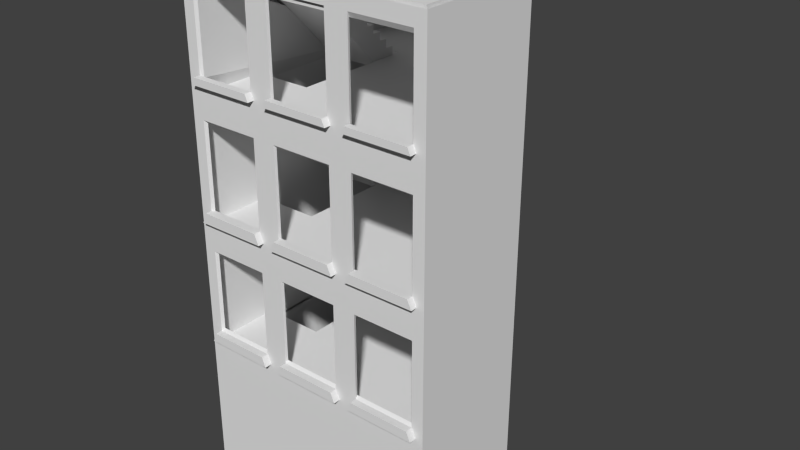 # Source: Building.blend  (saved by Blender 2.72.0; exported with 4.5.12 LTS)
import bpy
from mathutils import Matrix  # noqa: F401  (used for matrix-valued properties, if any)

bpy.ops.wm.read_factory_settings(use_empty=True)
scene = bpy.context.scene
scene.name = 'Scene'

# ---- collections
col_collection_1 = bpy.data.collections.new('Collection 1'); scene.collection.children.link(col_collection_1)
col_collection_5 = bpy.data.collections.new('Collection 5'); scene.collection.children.link(col_collection_5)

# ---- materials (node trees are filled in below, after node groups)
mat_material = bpy.data.materials.new('Material')
mat_material.alpha_threshold = 0.0
mat_material.use_transparent_shadow = False
mat_material.roughness = 0.5
mat_material.line_color = (0.0, 0.0, 0.0, 1.0)

# ---- material node trees

# ---- world
world_world = bpy.data.worlds.new('World'); scene.world = world_world
world_world.color = (0.05088, 0.05088, 0.05088)
world_world.use_sun_shadow = False
world_world.sun_shadow_jitter_overblur = 0.0
world_world.cycles.sampling_method = 'MANUAL'
world_world.cycles.sample_map_resolution = 256

# ---- meshes
me_cube_008 = bpy.data.meshes.new('Cube.008')
me_cube_008.from_pydata([(-1.123, -1.123, -0.075), (-1.123, -0.5628, -0.075), (-0.6228, -0.5628, -0.075), (0.1696, 0.1696, -0.075), (0.494, -0.04717, -0.075), (0.8767, -0.1233, -0.075), (0.8767, -1.123, -0.075), (-1.123, 0.8767, -0.075), (-0.1233, 0.8767, -0.075), (-0.04717, 0.494, -0.075), (-0.6228, 0.4372, -0.075), (-1.123, 0.4372, -0.075), (0.8767, -0.1233, 0.075), (0.8767, -1.123, 0.075), (-1.123, -1.123, 0.075), (-1.123, 0.8767, 0.075), (-0.1233, 0.8767, 0.075), (-0.04717, 0.494, 0.075), (0.1696, 0.1696, 0.075), (0.494, -0.04717, 0.075), (-1.123, -0.5628, 0.075), (-1.123, 0.4372, 0.075), (-0.6228, 0.4372, 0.075), (-0.6228, -0.5628, 0.075)], [], [(0, 1, 2, 3, 4, 5, 6), (7, 8, 9, 3, 2, 10, 11, 1, 0), (6, 5, 12, 13), (0, 6, 13, 14), (7, 0, 14, 15), (8, 7, 15, 16), (9, 8, 16, 17), (3, 9, 17, 18), (4, 3, 18, 19), (5, 4, 19, 12), (15, 14, 20, 21, 22, 23, 18, 17, 16), (14, 13, 12, 19, 18, 23, 20), (21, 20, 1, 11), (22, 21, 11, 10), (20, 23, 2, 1), (23, 22, 10, 2)])
me_cube_008.materials.append(mat_material)
me_cube_008.use_remesh_preserve_volume = False
me_cube_008.use_remesh_preserve_attributes = False
me_cube_008.use_mirror_vertex_groups = False
me_cube_008.update()
me_cube_004 = bpy.data.meshes.new('Cube.004')
me_cube_004.from_pydata([(-1.123, -1.123, -0.075), (-1.123, -0.5628, -0.075), (-0.6228, -0.5628, -0.075), (0.1696, 0.1696, -0.075), (0.494, -0.04717, -0.075), (0.8767, -0.1233, -0.075), (0.8767, -1.123, -0.075), (-1.123, 0.8767, -0.075), (-0.1233, 0.8767, -0.075), (-0.04717, 0.494, -0.075), (-0.6228, 0.4372, -0.075), (-1.123, 0.4372, -0.075), (0.8767, -0.1233, 0.075), (0.8767, -1.123, 0.075), (-1.123, -1.123, 0.075), (-1.123, 0.8767, 0.075), (-0.1233, 0.8767, 0.075), (-0.04717, 0.494, 0.075), (0.1696, 0.1696, 0.075), (0.494, -0.04717, 0.075), (-1.123, -0.5628, 0.075), (-1.123, 0.4372, 0.075), (-0.6228, 0.4372, 0.075), (-0.6228, -0.5628, 0.075)], [], [(0, 1, 2, 3, 4, 5, 6), (7, 8, 9, 3, 2, 10, 11, 1, 0), (6, 5, 12, 13), (0, 6, 13, 14), (7, 0, 14, 15), (8, 7, 15, 16), (9, 8, 16, 17), (3, 9, 17, 18), (4, 3, 18, 19), (5, 4, 19, 12), (15, 14, 20, 21, 22, 23, 18, 17, 16), (14, 13, 12, 19, 18, 23, 20), (21, 20, 1, 11), (22, 21, 11, 10), (20, 23, 2, 1), (23, 22, 10, 2)])
me_cube_004.materials.append(mat_material)
me_cube_004.use_remesh_preserve_volume = False
me_cube_004.use_remesh_preserve_attributes = False
me_cube_004.use_mirror_vertex_groups = False
me_cube_004.update()
me_cube_003 = bpy.data.meshes.new('Cube.003')
me_cube_003.from_pydata([(-1.123, -1.123, -0.075), (-1.123, -0.5628, -0.075), (-0.6228, -0.5628, -0.075), (0.1696, 0.1696, -0.075), (0.494, -0.04717, -0.075), (0.8767, -0.1233, -0.075), (0.8767, -1.123, -0.075), (-1.123, 0.8767, -0.075), (-0.1233, 0.8767, -0.075), (-0.04717, 0.494, -0.075), (-0.6228, 0.4372, -0.075), (-1.123, 0.4372, -0.075), (0.8767, -0.1233, 0.075), (0.8767, -1.123, 0.075), (-1.123, -1.123, 0.075), (-1.123, 0.8767, 0.075), (-0.1233, 0.8767, 0.075), (-0.04717, 0.494, 0.075), (0.1696, 0.1696, 0.075), (0.494, -0.04717, 0.075), (-1.123, -0.5628, 0.075), (-1.123, 0.4372, 0.075), (-0.6228, 0.4372, 0.075), (-0.6228, -0.5628, 0.075)], [], [(0, 1, 2, 3, 4, 5, 6), (7, 8, 9, 3, 2, 10, 11, 1, 0), (6, 5, 12, 13), (0, 6, 13, 14), (7, 0, 14, 15), (8, 7, 15, 16), (9, 8, 16, 17), (3, 9, 17, 18), (4, 3, 18, 19), (5, 4, 19, 12), (15, 14, 20, 21, 22, 23, 18, 17, 16), (14, 13, 12, 19, 18, 23, 20), (21, 20, 1, 11), (22, 21, 11, 10), (20, 23, 2, 1), (23, 22, 10, 2)])
me_cube_003.materials.append(mat_material)
me_cube_003.use_remesh_preserve_volume = False
me_cube_003.use_remesh_preserve_attributes = False
me_cube_003.use_mirror_vertex_groups = False
me_cube_003.update()
me_cube_002 = bpy.data.meshes.new('Cube.002')
me_cube_002.from_pydata([(-1.123, 0.8767, -0.075), (-0.1233, 0.8767, -0.075), (-1.123, -1.123, -0.075), (0.8767, -1.123, -0.075), (0.8767, -0.1233, -0.075), (0.494, -0.04717, -0.075), (0.1696, 0.1696, -0.075), (-0.04717, 0.494, -0.075), (-1.123, 0.8767, 0.075), (-0.1233, 0.8767, 0.075), (-1.123, -1.123, 0.075), (0.8767, -1.123, 0.075), (0.8767, -0.1233, 0.075), (0.494, -0.04717, 0.075), (0.1696, 0.1696, 0.075), (-0.04717, 0.494, 0.075)], [], [(3, 2, 0, 1, 7, 6, 5, 4), (11, 12, 13, 14, 15, 9, 8, 10), (2, 3, 11, 10), (7, 1, 9, 15), (6, 7, 15, 14), (5, 6, 14, 13), (4, 5, 13, 12), (3, 4, 12, 11), (0, 2, 10, 8), (1, 0, 8, 9)])
me_cube_002.materials.append(mat_material)
me_cube_002.use_remesh_preserve_volume = False
me_cube_002.use_remesh_preserve_attributes = False
me_cube_002.use_mirror_vertex_groups = False
me_cube_002.update()
me_cube = bpy.data.meshes.new('Cube')
me_cube.from_pydata([(1.5, 2.5, 2.0), (0.5, 2.5, 2.0), (0.5, 2.5, 3.0), (1.5, 2.5, 3.0), (1.576, 2.117, 2.0), (1.576, 2.117, 3.0), (1.5, 2.5, 1.0), (0.5, 2.5, 1.0), (0.5, 0.5, 3.0), (0.5, 0.5, 2.0), (0.5, 2.5, 4.0), (1.5, 2.5, 4.0), (1.793, 1.793, 2.0), (1.793, 1.793, 3.0), (1.576, 2.117, 1.0), (1.576, 2.117, 4.0), (1.5, 2.5, 0.0), (0.5, 2.5, 0.0), (0.5, 0.5, 1.0), (2.5, 0.5, 3.0), (2.5, 0.5, 2.0), (0.5, 0.5, 4.0), (1.793, 1.793, 4.0), (2.409, 0.5, 3.879), (2.5, 1.5, 4.0), (2.117, 1.576, 4.0), (2.117, 1.576, 2.0), (2.117, 1.576, 3.0), (1.793, 1.793, 1.0), (1.576, 2.117, 0.0), (0.5, 0.5, 0.0), (1.004, 1.06, 0.0), (1.793, 1.793, 0.0), (2.117, 1.576, 0.0), (2.5, 1.5, 0.0), (2.5, 0.5, 0.0), (2.5, 0.5, 1.0), (2.5, 1.5, 3.0), (2.5, 1.5, 2.0), (2.117, 1.576, 1.0), (2.5, 1.5, 1.0), (1.5, 2.518, 2.0), (0.4804, 2.518, 2.0), (0.4804, 2.518, 3.02), (1.5, 2.518, 3.02), (1.578, 2.127, 2.0), (1.578, 2.127, 3.02), (1.5, 2.518, 0.98), (0.4804, 2.518, 0.98), (0.4804, 0.4777, 3.02), (0.4804, 0.4777, 2.0), (0.4804, 2.518, 4.04), (1.5, 2.518, 4.04), (1.799, 1.796, 2.0), (1.799, 1.796, 3.02), (1.578, 2.127, 0.98), (1.578, 2.127, 4.04), (1.5, 2.518, -0.04), (0.4804, 2.518, -0.04), (0.4804, 0.4777, 0.98), (2.52, 0.4777, 3.02), (2.52, 0.4777, 2.0), (0.4804, 0.4777, 4.04), (1.799, 1.796, 4.04), (2.426, 0.4777, 3.919), (2.52, 1.498, 4.04), (2.13, 1.575, 4.04), (2.13, 1.575, 2.0), (2.13, 1.575, 3.02), (1.799, 1.796, 0.98), (1.578, 2.127, -0.04), (0.4804, 0.4777, -0.04), (1.799, 1.796, -0.04), (2.13, 1.575, -0.04), (2.52, 1.498, -0.04), (2.52, 0.4777, -0.04), (2.52, 0.4777, 0.98), (2.52, 1.498, 3.02), (2.52, 1.498, 2.0), (2.13, 1.575, 0.98), (2.52, 1.498, 0.98), (0.4804, 1.05, 0.98), (0.4804, 1.05, -0.04), (0.4804, 1.0, 0.93), (0.4804, 0.5277, 0.93), (0.4804, 0.5277, 0.01), (0.4804, 1.0, 0.01), (0.5037, 1.05, 0.0), (0.5037, 1.05, 0.0), (1.16, 0.4777, 2.0), (1.84, 0.4777, 2.0), (1.068, 0.4777, 3.919), (1.933, 0.4777, 3.919), (1.84, 0.4777, -0.04), (1.16, 0.4777, -0.04), (1.16, 0.4777, 3.02), (1.84, 0.4777, 3.02), (1.84, 0.4777, 0.98), (1.16, 0.4777, 0.98), (1.167, 0.5, 2.0), (1.833, 0.5, 2.0), (1.073, 0.5, 3.879), (1.927, 0.5, 3.879), (1.833, 0.5, 0.0), (1.167, 0.5, 0.0), (1.167, 0.5, 3.0), (1.833, 0.5, 3.0), (1.833, 0.5, 1.0), (1.167, 0.5, 1.0), (0.5915, 0.5, 3.206), (0.5915, 0.5, 3.879), (0.5749, 0.4777, 3.226), (0.5749, 0.4777, 3.919), (1.254, 0.4777, 3.919), (1.068, 0.4777, 3.226), (1.259, 0.5, 3.879), (1.073, 0.5, 3.206), (1.16, 0.4777, 4.04), (1.747, 0.4777, 3.919), (1.254, 0.4777, 3.226), (1.747, 0.4777, 3.226), (1.167, 0.5, 4.0), (1.741, 0.5, 3.879), (1.259, 0.5, 3.206), (1.741, 0.5, 3.206), (1.833, 0.5, 4.0), (2.5, 0.5, 4.0), (1.927, 0.5, 3.206), (2.409, 0.5, 3.206), (1.84, 0.4777, 4.04), (2.52, 0.4777, 4.04), (1.933, 0.4777, 3.226), (2.426, 0.4777, 3.226), (1.093, 0.4777, 3.17), (1.229, 0.4777, 3.17), (1.909, 0.4777, 3.172), (1.84, 0.4777, 3.172), (1.772, 0.4777, 3.172), (2.45, 0.4777, 3.173), (0.4804, 0.4777, 3.168), (1.16, 0.4777, 3.17), (2.52, 0.4777, 3.173), (0.5486, 0.4777, 3.169), (0.5749, 0.4234, 3.226), (1.068, 0.4234, 3.226), (1.254, 0.4234, 3.226), (1.747, 0.4234, 3.226), (1.933, 0.4234, 3.226), (2.426, 0.4234, 3.226), (1.093, 0.4234, 3.17), (1.229, 0.4234, 3.17), (1.909, 0.4234, 3.172), (1.772, 0.4234, 3.172), (2.45, 0.4234, 3.173), (0.5486, 0.4234, 3.169), (0.5915, 0.5, 2.207), (0.5915, 0.5, 2.882), (0.5749, 0.4777, 2.207), (0.5749, 0.4777, 2.902), (1.068, 0.4777, 2.207), (1.068, 0.4777, 2.902), (1.073, 0.5, 2.207), (1.073, 0.5, 2.882), (1.254, 0.4777, 2.207), (1.747, 0.4777, 2.207), (1.254, 0.4777, 2.902), (1.747, 0.4777, 2.902), (1.259, 0.5, 2.207), (1.741, 0.5, 2.207), (1.259, 0.5, 2.882), (1.741, 0.5, 2.882), (1.927, 0.5, 2.207), (2.409, 0.5, 2.207), (2.409, 0.5, 2.882), (1.927, 0.5, 2.882), (1.933, 0.4777, 2.207), (2.426, 0.4777, 2.207), (2.426, 0.4777, 2.902), (1.933, 0.4777, 2.902), (1.899, 0.4777, 2.131), (1.782, 0.4777, 2.13), (0.5357, 0.4777, 2.121), (1.16, 0.4777, 2.126), (2.459, 0.4777, 2.135), (2.52, 0.4777, 2.136), (1.84, 0.4777, 2.131), (1.104, 0.4777, 2.125), (0.4804, 0.4777, 2.121), (1.217, 0.4777, 2.126), (0.5749, 0.4266, 2.207), (1.068, 0.4266, 2.207), (1.254, 0.4266, 2.207), (1.747, 0.4266, 2.207), (1.933, 0.4266, 2.207), (2.426, 0.4266, 2.207), (1.899, 0.4266, 2.131), (1.782, 0.4266, 2.13), (0.5357, 0.4266, 2.121), (2.459, 0.4266, 2.135), (1.104, 0.4266, 2.125), (1.217, 0.4266, 2.126), (0.5915, 0.5, 1.879), (1.073, 0.5, 1.218), (0.5915, 0.5, 1.218), (0.5749, 0.4777, 1.879), (0.5749, 0.4777, 1.198), (1.068, 0.4777, 1.198), (1.068, 0.4777, 1.879), (1.073, 0.5, 1.879), (1.254, 0.4777, 1.879), (1.747, 0.4777, 1.879), (1.747, 0.4777, 1.198), (1.254, 0.4777, 1.198), (1.259, 0.5, 1.879), (1.741, 0.5, 1.879), (1.741, 0.5, 1.218), (1.259, 0.5, 1.218), (1.927, 0.5, 1.879), (2.409, 0.5, 1.879), (2.409, 0.5, 1.218), (1.933, 0.4777, 1.879), (2.426, 0.4777, 1.879), (2.426, 0.4777, 1.198), (1.933, 0.4777, 1.198), (1.927, 0.5, 1.218), (1.221, 0.4777, 1.122), (1.1, 0.4777, 1.122), (2.52, 0.4777, 1.122), (2.459, 0.4777, 1.122), (1.9, 0.4777, 1.122), (1.78, 0.4777, 1.122), (1.16, 0.4777, 1.122), (0.4804, 0.4777, 1.122), (0.5417, 0.4777, 1.122), (1.84, 0.4777, 1.122), (0.5749, 0.4207, 1.198), (1.068, 0.4207, 1.198), (1.747, 0.4207, 1.198), (1.254, 0.4207, 1.198), (2.426, 0.4207, 1.198), (1.933, 0.4207, 1.198), (1.221, 0.4207, 1.122), (1.1, 0.4207, 1.122), (2.459, 0.4207, 1.122), (1.9, 0.4207, 1.122), (1.78, 0.4207, 1.122), (0.5417, 0.4207, 1.122), (0.4976, 1.05, 0.98), (0.4976, 1.05, -0.04), (0.4976, 1.0, 0.93), (0.4976, 1.0, 0.01)], [], [(0, 3, 2, 1), (4, 5, 3, 0), (6, 0, 1, 7), (3, 11, 10, 2), (12, 13, 5, 4), (14, 4, 0, 6), (5, 15, 11, 3), (16, 6, 7, 17), (165, 163, 167, 169), (10, 21, 8, 2), (26, 27, 13, 12), (28, 12, 4, 14), (13, 22, 15, 5), (29, 14, 6, 16), (37, 38, 20, 19), (113, 119, 123, 115), (24, 37, 19, 126), (37, 24, 25, 27), (27, 25, 22, 13), (38, 37, 27, 26), (39, 26, 12, 28), (32, 28, 14, 29), (108, 104, 30, 18), (33, 39, 28, 32), (34, 40, 39, 33), (40, 34, 35, 36), (38, 40, 36, 20), (40, 38, 26, 39), (41, 42, 43, 44), (45, 41, 44, 46), (47, 48, 42, 41), (44, 43, 51, 52), (53, 45, 46, 54), (55, 47, 41, 45), (46, 44, 52, 56), (57, 58, 48, 47), (166, 165, 169, 170), (67, 53, 54, 68), (69, 55, 45, 53), (54, 46, 56, 63), (70, 57, 47, 55), (16, 17, 30, 31, 32, 29), (77, 60, 184, 61, 78), (120, 124, 123, 119), (65, 130, 141, 60, 77), (77, 68, 66, 65), (68, 54, 63, 66), (78, 67, 68, 77), (79, 69, 53, 67), (72, 70, 55, 69), (98, 59, 71, 94), (73, 72, 69, 79), (74, 73, 79, 80), (80, 76, 75, 74), (78, 61, 227, 76, 80), (80, 79, 67, 78), (49, 43, 42, 50, 187), (2, 8, 9, 1), (49, 139, 62, 51, 43), (83, 84, 59, 81), (84, 85, 71, 59), (85, 86, 82, 71), (82, 86, 250, 248), (7, 1, 9, 18), (48, 59, 232, 50, 42), (32, 31, 30, 104, 103, 35, 34, 33), (84, 18, 30, 85), (17, 86, 85, 30), (250, 249, 247, 248), (160, 158, 156, 162), (160, 162, 161, 159), (91, 101, 116, 114), (91, 112, 110, 101), (76, 97, 93, 75), (97, 98, 94, 93), (156, 158, 157, 155), (159, 161, 155, 157), (112, 111, 109, 8, 2, 110), (114, 116, 109, 111), (36, 35, 103, 107), (107, 103, 104, 108), (110, 109, 8, 21), (142, 139, 49), (112, 91, 117, 62), (133, 142, 49, 95), (140, 133, 95), (101, 110, 21, 121), (109, 116, 105, 8), (116, 101, 121, 105), (113, 118, 129, 117), (137, 134, 95, 96), (136, 137, 96), (134, 140, 95), (122, 115, 121, 125), (123, 124, 106, 105), (124, 122, 125, 106), (115, 123, 105, 121), (23, 102, 125, 126), (127, 128, 19, 106), (128, 23, 126, 19), (92, 64, 130, 129), (138, 135, 96, 60), (141, 138, 60), (135, 136, 96), (102, 127, 106, 125), (118, 122, 124, 120), (23, 64, 92, 102), (92, 131, 127, 102), (128, 127, 131, 132), (23, 128, 132, 64), (64, 132, 138, 141, 130), (119, 113, 117, 140, 134), (111, 112, 62, 139, 142), (91, 114, 133, 140, 117), (131, 92, 129, 136, 135), (134, 137, 152, 150), (142, 133, 149, 154), (118, 120, 137, 136, 129), (135, 138, 153, 151), (146, 145, 150, 152), (144, 143, 154, 149), (148, 147, 151, 153), (131, 135, 151, 147), (119, 134, 150, 145), (138, 132, 148, 153), (132, 131, 147, 148), (137, 120, 146, 152), (120, 119, 145, 146), (133, 114, 144, 149), (111, 142, 154, 143), (114, 111, 143, 144), (156, 155, 9, 8), (181, 187, 50), (186, 181, 50, 89), (158, 160, 95, 49), (182, 186, 89), (155, 161, 99, 9), (162, 156, 8, 105), (161, 162, 105, 99), (180, 188, 89, 90), (165, 166, 96, 95), (185, 180, 90), (188, 182, 89), (167, 168, 100, 99), (170, 169, 105, 106), (168, 170, 106, 100), (169, 167, 99, 105), (171, 172, 20, 100), (172, 173, 19, 20), (173, 174, 106, 19), (183, 179, 90, 61), (184, 183, 61), (178, 177, 60, 96), (179, 185, 90), (174, 171, 100, 106), (164, 168, 167, 163), (166, 170, 168, 164), (172, 176, 177, 173), (173, 177, 178, 174), (178, 175, 171, 174), (172, 171, 175, 176), (179, 183, 198, 195), (181, 186, 199, 197), (177, 176, 183, 184, 60), (166, 164, 180, 185, 96), (160, 159, 186, 182, 95), (163, 165, 95, 182, 188), (157, 158, 49, 187, 181), (188, 180, 196, 200), (175, 178, 96, 185, 179), (194, 193, 195, 198), (190, 189, 197, 199), (192, 191, 200, 196), (163, 188, 200, 191), (175, 179, 195, 193), (183, 176, 194, 198), (176, 175, 193, 194), (180, 164, 192, 196), (164, 163, 191, 192), (186, 159, 190, 199), (157, 181, 197, 189), (159, 157, 189, 190), (201, 203, 18, 9), (203, 202, 108, 18), (233, 232, 59), (226, 233, 59, 98), (204, 207, 89, 50), (231, 226, 98), (208, 201, 9, 99), (202, 208, 99, 108), (209, 210, 90, 89), (230, 225, 98, 97), (234, 230, 97), (225, 231, 98), (214, 213, 99, 100), (216, 215, 107, 108), (215, 214, 100, 107), (213, 216, 108, 99), (218, 217, 100, 20), (219, 218, 20, 36), (220, 221, 61, 90), (227, 228, 76), (228, 229, 97, 76), (229, 234, 97), (224, 219, 36, 107), (217, 224, 107, 100), (203, 201, 204, 205), (203, 205, 206, 202), (207, 208, 202, 206), (210, 214, 215, 211), (212, 211, 215, 216), (209, 212, 216, 213), (207, 204, 201, 208), (210, 209, 213, 214), (223, 222, 219, 224), (219, 222, 221, 218), (218, 221, 220, 217), (220, 223, 224, 217), (229, 228, 243, 244), (210, 211, 230, 234, 90), (233, 226, 242, 246), (223, 220, 90, 234, 229), (212, 209, 89, 231, 225), (207, 206, 226, 231, 89), (205, 204, 50, 232, 233), (225, 230, 245, 241), (221, 222, 228, 227, 61), (239, 240, 244, 243), (236, 235, 246, 242), (237, 238, 241, 245), (223, 229, 244, 240), (228, 222, 239, 243), (212, 225, 241, 238), (222, 223, 240, 239), (230, 211, 237, 245), (211, 212, 238, 237), (226, 206, 236, 242), (205, 233, 246, 235), (206, 205, 235, 236), (83, 81, 247, 249), (86, 83, 249, 250), (81, 82, 248, 247), (87, 248, 17, 7, 247, 88), (58, 82, 81, 48)])
me_cube.materials.append(mat_material)
me_cube.use_remesh_preserve_volume = False
me_cube.use_remesh_preserve_attributes = False
me_cube.use_mirror_vertex_groups = False
me_cube.update()
me_cube_009 = bpy.data.meshes.new('Cube.009')
me_cube_009.from_pydata([(-0.1, -3.595, -0.3849), (-2.1, -3.595, -0.3849), (-0.1, -5.595, 1.615), (-2.1, -5.595, 1.615), (-0.1, -5.595, 1.329), (-2.1, -5.595, 1.329), (-0.1, -3.881, -0.3849), (-2.1, -3.881, -0.3849), (-0.1, -5.309, 1.329), (-0.1, -5.309, 1.044), (-0.1, -5.023, 1.044), (-0.1, -5.023, 0.758), (-0.1, -4.738, 0.758), (-0.1, -4.738, 0.4723), (-0.1, -4.452, 0.4723), (-0.1, -4.452, 0.1866), (-0.1, -4.166, 0.1866), (-0.1, -4.166, -0.09916), (-0.1, -3.881, -0.09916), (-2.1, -5.309, 1.329), (-2.1, -5.023, 1.044), (-2.1, -5.309, 1.044), (-2.1, -4.738, 0.758), (-2.1, -5.023, 0.758), (-2.1, -4.452, 0.4723), (-2.1, -4.738, 0.4723), (-2.1, -4.166, 0.1866), (-2.1, -4.452, 0.1866), (-2.1, -3.881, -0.09916), (-2.1, -4.166, -0.09916), (-0.1, -4.166, 0.3294), (-0.1, -4.452, 0.3294), (-0.1, -4.738, 0.3294), (-2.1, -4.738, 0.3294), (-2.1, -4.452, 0.3294), (-2.1, -4.166, 0.3294), (-0.1, -4.452, 0.6151), (-0.1, -4.738, 0.6151), (-0.1, -5.023, 0.6151), (-2.1, -5.023, 0.6151), (-2.1, -4.738, 0.6151), (-2.1, -4.452, 0.6151), (-0.1, -4.738, 0.9008), (-0.1, -5.023, 0.9008), (-0.1, -5.309, 0.9008), (-2.1, -5.309, 0.9008), (-2.1, -5.023, 0.9008), (-2.1, -4.738, 0.9008), (-0.1, -5.595, 1.187), (-2.1, -5.595, 1.187), (-0.1, -5.023, 1.187), (-0.1, -5.309, 1.187), (-2.1, -5.309, 1.187), (-2.1, -5.023, 1.187), (-0.1, -5.595, 1.472), (-2.1, -5.595, 1.472), (-0.1, -5.309, 1.472), (-2.1, -5.309, 1.472), (-0.1, -3.881, 0.0437), (-0.1, -4.166, 0.0437), (-0.1, -4.452, 0.0437), (-2.1, -4.452, 0.0437), (-2.1, -4.166, 0.0437), (-2.1, -3.881, 0.0437), (-2.1, -3.595, -0.242), (-0.1, -3.595, -0.242), (-0.1, -3.881, -0.242), (-0.1, -4.166, -0.242), (-2.1, -4.166, -0.242), (-2.1, -3.881, -0.242), (-0.1, -3.738, -0.3849), (-0.1, -3.738, -0.09916), (-2.1, -3.738, -0.3849), (-2.1, -3.738, -0.09916), (-2.1, -3.738, -0.242), (-0.1, -3.738, -0.242), (-0.1, -4.023, -0.3849), (-2.1, -4.023, -0.3849), (-0.1, -4.023, 0.1866), (-0.1, -4.023, -0.09916), (-2.1, -4.023, 0.1866), (-2.1, -4.023, -0.09916), (-0.1, -4.023, 0.0437), (-2.1, -4.023, 0.0437), (-0.1, -4.023, -0.242), (-2.1, -4.023, -0.242), (-0.1, -4.309, 0.4723), (-0.1, -4.309, 0.1866), (-0.1, -4.309, -0.09916), (-2.1, -4.309, 0.4723), (-2.1, -4.309, 0.1866), (-2.1, -4.309, -0.09916), (-0.1, -4.309, 0.3294), (-2.1, -4.309, 0.3294), (-0.1, -4.309, 0.0437), (-2.1, -4.309, 0.0437), (-0.1, -4.595, 0.758), (-0.1, -4.595, 0.4723), (-0.1, -4.595, 0.1866), (-2.1, -4.595, 0.758), (-2.1, -4.595, 0.4723), (-2.1, -4.595, 0.1866), (-0.1, -4.595, 0.3294), (-2.1, -4.595, 0.3294), (-0.1, -4.595, 0.6151), (-2.1, -4.595, 0.6151), (-0.1, -4.881, 1.044), (-0.1, -4.881, 0.758), (-0.1, -4.881, 0.4723), (-2.1, -4.881, 1.044), (-2.1, -4.881, 0.758), (-2.1, -4.881, 0.4723), (-0.1, -4.881, 0.6151), (-2.1, -4.881, 0.6151), (-0.1, -4.881, 0.9008), (-2.1, -4.881, 0.9008), (-0.1, -5.166, 1.329), (-0.1, -5.166, 1.044), (-0.1, -5.166, 0.758), (-2.1, -5.166, 1.329), (-2.1, -5.166, 1.044), (-2.1, -5.166, 0.758), (-0.1, -5.166, 0.9008), (-2.1, -5.166, 0.9008), (-0.1, -5.166, 1.187), (-2.1, -5.166, 1.187), (-0.1, -5.452, 1.615), (-2.1, -5.452, 1.329), (-2.1, -5.452, 1.044), (-2.1, -5.452, 1.615), (-0.1, -5.452, 1.329), (-0.1, -5.452, 1.044), (-0.1, -5.452, 1.187), (-2.1, -5.452, 1.187), (-0.1, -5.452, 1.472), (-2.1, -5.452, 1.472)], [], [(74, 64, 1, 72), (64, 65, 0, 1), (134, 54, 4, 130), (54, 55, 5, 4), (75, 66, 6, 70), (85, 69, 7, 77), (70, 6, 7, 72), (124, 51, 9, 117), (114, 43, 11, 107), (104, 37, 13, 97), (92, 31, 15, 87), (82, 59, 17, 79), (135, 57, 19, 127), (133, 52, 21, 128), (125, 53, 20, 120), (123, 46, 23, 121), (115, 47, 22, 110), (97, 13, 32, 102), (113, 40, 25, 111), (105, 41, 24, 100), (86, 14, 31, 92), (103, 34, 27, 101), (93, 35, 26, 90), (95, 62, 29, 91), (83, 63, 28, 81), (100, 24, 34, 103), (104, 36, 41, 105), (96, 12, 37, 104), (107, 11, 38, 112), (110, 22, 40, 113), (104, 105, 99, 96), (106, 10, 43, 114), (117, 9, 44, 122), (120, 20, 46, 123), (99, 22, 12, 96), (130, 4, 48, 132), (4, 5, 49, 48), (116, 8, 51, 124), (127, 19, 52, 133), (12, 22, 47, 42), (126, 2, 54, 134), (2, 3, 55, 54), (114, 42, 47, 115), (78, 16, 59, 82), (87, 15, 60, 94), (90, 26, 62, 95), (114, 115, 109, 106), (109, 20, 10, 106), (135, 129, 126, 134), (71, 18, 66, 75), (79, 17, 67, 84), (81, 28, 69, 85), (69, 74, 72, 7), (65, 75, 70, 0), (0, 70, 72, 1), (28, 73, 74, 69), (10, 20, 53, 50), (66, 84, 76, 6), (6, 76, 77, 7), (58, 82, 79, 18), (62, 83, 81, 29), (124, 50, 53, 125), (26, 80, 83, 62), (18, 79, 84, 66), (29, 81, 85, 68), (30, 92, 87, 16), (59, 94, 88, 17), (119, 116, 124, 125), (34, 93, 90, 27), (24, 89, 93, 34), (16, 87, 94, 59), (27, 90, 95, 61), (36, 104, 97, 14), (31, 102, 98, 15), (14, 97, 102, 31), (40, 105, 100, 25), (25, 100, 103, 33), (119, 19, 8, 116), (22, 99, 105, 40), (42, 114, 107, 12), (37, 112, 108, 13), (46, 115, 110, 23), (12, 107, 112, 37), (23, 110, 113, 39), (126, 129, 3, 2), (20, 109, 115, 46), (50, 124, 117, 10), (43, 122, 118, 11), (52, 125, 120, 21), (10, 117, 122, 43), (21, 120, 123, 45), (19, 57, 56, 8), (19, 119, 125, 52), (49, 128, 45, 121, 39, 111, 33, 101, 61, 91, 68, 77, 76, 67, 88, 60, 98, 32, 108, 38, 118, 44, 131, 48), (49, 133, 128), (45, 128, 21), (45, 123, 121), (56, 134, 130, 8), (51, 132, 131, 9), (39, 121, 23), (39, 113, 111), (33, 111, 25), (33, 103, 101), (61, 101, 27), (55, 135, 127, 5), (61, 95, 91), (68, 91, 29), (68, 85, 77), (84, 67, 76), (17, 88, 67), (94, 60, 88), (15, 98, 60), (102, 32, 98), (13, 108, 32), (112, 38, 108), (8, 130, 132, 51), (5, 127, 133, 49), (135, 134, 56, 57), (3, 129, 135, 55), (11, 118, 38), (122, 44, 118), (9, 131, 44), (132, 48, 131), (14, 24, 41, 36), (89, 24, 14, 86), (92, 93, 89, 86), (92, 30, 35, 93), (16, 26, 35, 30), (80, 26, 16, 78), (82, 83, 80, 78), (63, 83, 82, 58), (28, 63, 58, 18), (73, 28, 18, 71), (75, 74, 73, 71), (74, 75, 65, 64)])
me_cube_009.use_remesh_preserve_volume = False
me_cube_009.use_remesh_preserve_attributes = False
me_cube_009.use_mirror_vertex_groups = False
me_cube_009.update()
me_cube_007 = bpy.data.meshes.new('Cube.007')
me_cube_007.from_pydata([(-0.1, -3.595, -0.3849), (-2.1, -3.595, -0.3849), (-0.1, -5.595, 1.615), (-2.1, -5.595, 1.615), (-0.1, -5.595, 1.329), (-2.1, -5.595, 1.329), (-0.1, -3.881, -0.3849), (-2.1, -3.881, -0.3849), (-0.1, -5.309, 1.329), (-0.1, -5.309, 1.044), (-0.1, -5.023, 1.044), (-0.1, -5.023, 0.758), (-0.1, -4.738, 0.758), (-0.1, -4.738, 0.4723), (-0.1, -4.452, 0.4723), (-0.1, -4.452, 0.1866), (-0.1, -4.166, 0.1866), (-0.1, -4.166, -0.09916), (-0.1, -3.881, -0.09916), (-2.1, -5.309, 1.329), (-2.1, -5.023, 1.044), (-2.1, -5.309, 1.044), (-2.1, -4.738, 0.758), (-2.1, -5.023, 0.758), (-2.1, -4.452, 0.4723), (-2.1, -4.738, 0.4723), (-2.1, -4.166, 0.1866), (-2.1, -4.452, 0.1866), (-2.1, -3.881, -0.09916), (-2.1, -4.166, -0.09916), (-0.1, -4.166, 0.3294), (-0.1, -4.452, 0.3294), (-0.1, -4.738, 0.3294), (-2.1, -4.738, 0.3294), (-2.1, -4.452, 0.3294), (-2.1, -4.166, 0.3294), (-0.1, -4.452, 0.6151), (-0.1, -4.738, 0.6151), (-0.1, -5.023, 0.6151), (-2.1, -5.023, 0.6151), (-2.1, -4.738, 0.6151), (-2.1, -4.452, 0.6151), (-0.1, -4.738, 0.9008), (-0.1, -5.023, 0.9008), (-0.1, -5.309, 0.9008), (-2.1, -5.309, 0.9008), (-2.1, -5.023, 0.9008), (-2.1, -4.738, 0.9008), (-0.1, -5.595, 1.187), (-2.1, -5.595, 1.187), (-0.1, -5.023, 1.187), (-0.1, -5.309, 1.187), (-2.1, -5.309, 1.187), (-2.1, -5.023, 1.187), (-0.1, -5.595, 1.472), (-2.1, -5.595, 1.472), (-0.1, -5.309, 1.472), (-2.1, -5.309, 1.472), (-0.1, -3.881, 0.0437), (-0.1, -4.166, 0.0437), (-0.1, -4.452, 0.0437), (-2.1, -4.452, 0.0437), (-2.1, -4.166, 0.0437), (-2.1, -3.881, 0.0437), (-2.1, -3.595, -0.242), (-0.1, -3.595, -0.242), (-0.1, -3.881, -0.242), (-0.1, -4.166, -0.242), (-2.1, -4.166, -0.242), (-2.1, -3.881, -0.242), (-0.1, -3.738, -0.3849), (-0.1, -3.738, -0.09916), (-2.1, -3.738, -0.3849), (-2.1, -3.738, -0.09916), (-2.1, -3.738, -0.242), (-0.1, -3.738, -0.242), (-0.1, -4.023, -0.3849), (-2.1, -4.023, -0.3849), (-0.1, -4.023, 0.1866), (-0.1, -4.023, -0.09916), (-2.1, -4.023, 0.1866), (-2.1, -4.023, -0.09916), (-0.1, -4.023, 0.0437), (-2.1, -4.023, 0.0437), (-0.1, -4.023, -0.242), (-2.1, -4.023, -0.242), (-0.1, -4.309, 0.4723), (-0.1, -4.309, 0.1866), (-0.1, -4.309, -0.09916), (-2.1, -4.309, 0.4723), (-2.1, -4.309, 0.1866), (-2.1, -4.309, -0.09916), (-0.1, -4.309, 0.3294), (-2.1, -4.309, 0.3294), (-0.1, -4.309, 0.0437), (-2.1, -4.309, 0.0437), (-0.1, -4.595, 0.758), (-0.1, -4.595, 0.4723), (-0.1, -4.595, 0.1866), (-2.1, -4.595, 0.758), (-2.1, -4.595, 0.4723), (-2.1, -4.595, 0.1866), (-0.1, -4.595, 0.3294), (-2.1, -4.595, 0.3294), (-0.1, -4.595, 0.6151), (-2.1, -4.595, 0.6151), (-0.1, -4.881, 1.044), (-0.1, -4.881, 0.758), (-0.1, -4.881, 0.4723), (-2.1, -4.881, 1.044), (-2.1, -4.881, 0.758), (-2.1, -4.881, 0.4723), (-0.1, -4.881, 0.6151), (-2.1, -4.881, 0.6151), (-0.1, -4.881, 0.9008), (-2.1, -4.881, 0.9008), (-0.1, -5.166, 1.329), (-0.1, -5.166, 1.044), (-0.1, -5.166, 0.758), (-2.1, -5.166, 1.329), (-2.1, -5.166, 1.044), (-2.1, -5.166, 0.758), (-0.1, -5.166, 0.9008), (-2.1, -5.166, 0.9008), (-0.1, -5.166, 1.187), (-2.1, -5.166, 1.187), (-0.1, -5.452, 1.615), (-2.1, -5.452, 1.329), (-2.1, -5.452, 1.044), (-2.1, -5.452, 1.615), (-0.1, -5.452, 1.329), (-0.1, -5.452, 1.044), (-0.1, -5.452, 1.187), (-2.1, -5.452, 1.187), (-0.1, -5.452, 1.472), (-2.1, -5.452, 1.472)], [], [(74, 64, 1, 72), (64, 65, 0, 1), (134, 54, 4, 130), (54, 55, 5, 4), (75, 66, 6, 70), (85, 69, 7, 77), (70, 6, 7, 72), (124, 51, 9, 117), (114, 43, 11, 107), (104, 37, 13, 97), (92, 31, 15, 87), (82, 59, 17, 79), (135, 57, 19, 127), (133, 52, 21, 128), (125, 53, 20, 120), (123, 46, 23, 121), (115, 47, 22, 110), (97, 13, 32, 102), (113, 40, 25, 111), (105, 41, 24, 100), (86, 14, 31, 92), (103, 34, 27, 101), (93, 35, 26, 90), (95, 62, 29, 91), (83, 63, 28, 81), (100, 24, 34, 103), (104, 36, 41, 105), (96, 12, 37, 104), (107, 11, 38, 112), (110, 22, 40, 113), (104, 105, 99, 96), (106, 10, 43, 114), (117, 9, 44, 122), (120, 20, 46, 123), (99, 22, 12, 96), (130, 4, 48, 132), (4, 5, 49, 48), (116, 8, 51, 124), (127, 19, 52, 133), (12, 22, 47, 42), (126, 2, 54, 134), (2, 3, 55, 54), (114, 42, 47, 115), (78, 16, 59, 82), (87, 15, 60, 94), (90, 26, 62, 95), (114, 115, 109, 106), (109, 20, 10, 106), (135, 129, 126, 134), (71, 18, 66, 75), (79, 17, 67, 84), (81, 28, 69, 85), (69, 74, 72, 7), (65, 75, 70, 0), (0, 70, 72, 1), (28, 73, 74, 69), (10, 20, 53, 50), (66, 84, 76, 6), (6, 76, 77, 7), (58, 82, 79, 18), (62, 83, 81, 29), (124, 50, 53, 125), (26, 80, 83, 62), (18, 79, 84, 66), (29, 81, 85, 68), (30, 92, 87, 16), (59, 94, 88, 17), (119, 116, 124, 125), (34, 93, 90, 27), (24, 89, 93, 34), (16, 87, 94, 59), (27, 90, 95, 61), (36, 104, 97, 14), (31, 102, 98, 15), (14, 97, 102, 31), (40, 105, 100, 25), (25, 100, 103, 33), (119, 19, 8, 116), (22, 99, 105, 40), (42, 114, 107, 12), (37, 112, 108, 13), (46, 115, 110, 23), (12, 107, 112, 37), (23, 110, 113, 39), (126, 129, 3, 2), (20, 109, 115, 46), (50, 124, 117, 10), (43, 122, 118, 11), (52, 125, 120, 21), (10, 117, 122, 43), (21, 120, 123, 45), (19, 57, 56, 8), (19, 119, 125, 52), (49, 128, 45, 121, 39, 111, 33, 101, 61, 91, 68, 77, 76, 67, 88, 60, 98, 32, 108, 38, 118, 44, 131, 48), (49, 133, 128), (45, 128, 21), (45, 123, 121), (56, 134, 130, 8), (51, 132, 131, 9), (39, 121, 23), (39, 113, 111), (33, 111, 25), (33, 103, 101), (61, 101, 27), (55, 135, 127, 5), (61, 95, 91), (68, 91, 29), (68, 85, 77), (84, 67, 76), (17, 88, 67), (94, 60, 88), (15, 98, 60), (102, 32, 98), (13, 108, 32), (112, 38, 108), (8, 130, 132, 51), (5, 127, 133, 49), (135, 134, 56, 57), (3, 129, 135, 55), (11, 118, 38), (122, 44, 118), (9, 131, 44), (132, 48, 131), (14, 24, 41, 36), (89, 24, 14, 86), (92, 93, 89, 86), (92, 30, 35, 93), (16, 26, 35, 30), (80, 26, 16, 78), (82, 83, 80, 78), (63, 83, 82, 58), (28, 63, 58, 18), (73, 28, 18, 71), (75, 74, 73, 71), (74, 75, 65, 64)])
me_cube_007.use_remesh_preserve_volume = False
me_cube_007.use_remesh_preserve_attributes = False
me_cube_007.use_mirror_vertex_groups = False
me_cube_007.update()
me_cube_006 = bpy.data.meshes.new('Cube.006')
me_cube_006.from_pydata([(-0.1, -3.595, -0.3849), (-2.1, -3.595, -0.3849), (-0.1, -5.595, 1.615), (-2.1, -5.595, 1.615), (-0.1, -5.595, 1.329), (-2.1, -5.595, 1.329), (-0.1, -3.881, -0.3849), (-2.1, -3.881, -0.3849), (-0.1, -5.309, 1.329), (-0.1, -5.309, 1.044), (-0.1, -5.023, 1.044), (-0.1, -5.023, 0.758), (-0.1, -4.738, 0.758), (-0.1, -4.738, 0.4723), (-0.1, -4.452, 0.4723), (-0.1, -4.452, 0.1866), (-0.1, -4.166, 0.1866), (-0.1, -4.166, -0.09916), (-0.1, -3.881, -0.09916), (-2.1, -5.309, 1.329), (-2.1, -5.023, 1.044), (-2.1, -5.309, 1.044), (-2.1, -4.738, 0.758), (-2.1, -5.023, 0.758), (-2.1, -4.452, 0.4723), (-2.1, -4.738, 0.4723), (-2.1, -4.166, 0.1866), (-2.1, -4.452, 0.1866), (-2.1, -3.881, -0.09916), (-2.1, -4.166, -0.09916), (-0.1, -4.166, 0.3294), (-0.1, -4.452, 0.3294), (-0.1, -4.738, 0.3294), (-2.1, -4.738, 0.3294), (-2.1, -4.452, 0.3294), (-2.1, -4.166, 0.3294), (-0.1, -4.452, 0.6151), (-0.1, -4.738, 0.6151), (-0.1, -5.023, 0.6151), (-2.1, -5.023, 0.6151), (-2.1, -4.738, 0.6151), (-2.1, -4.452, 0.6151), (-0.1, -4.738, 0.9008), (-0.1, -5.023, 0.9008), (-0.1, -5.309, 0.9008), (-2.1, -5.309, 0.9008), (-2.1, -5.023, 0.9008), (-2.1, -4.738, 0.9008), (-0.1, -5.595, 1.187), (-2.1, -5.595, 1.187), (-0.1, -5.023, 1.187), (-0.1, -5.309, 1.187), (-2.1, -5.309, 1.187), (-2.1, -5.023, 1.187), (-0.1, -5.595, 1.472), (-2.1, -5.595, 1.472), (-0.1, -5.309, 1.472), (-2.1, -5.309, 1.472), (-0.1, -3.881, 0.0437), (-0.1, -4.166, 0.0437), (-0.1, -4.452, 0.0437), (-2.1, -4.452, 0.0437), (-2.1, -4.166, 0.0437), (-2.1, -3.881, 0.0437), (-2.1, -3.595, -0.242), (-0.1, -3.595, -0.242), (-0.1, -3.881, -0.242), (-0.1, -4.166, -0.242), (-2.1, -4.166, -0.242), (-2.1, -3.881, -0.242), (-0.1, -3.738, -0.3849), (-0.1, -3.738, -0.09916), (-2.1, -3.738, -0.3849), (-2.1, -3.738, -0.09916), (-2.1, -3.738, -0.242), (-0.1, -3.738, -0.242), (-0.1, -4.023, -0.3849), (-2.1, -4.023, -0.3849), (-0.1, -4.023, 0.1866), (-0.1, -4.023, -0.09916), (-2.1, -4.023, 0.1866), (-2.1, -4.023, -0.09916), (-0.1, -4.023, 0.0437), (-2.1, -4.023, 0.0437), (-0.1, -4.023, -0.242), (-2.1, -4.023, -0.242), (-0.1, -4.309, 0.4723), (-0.1, -4.309, 0.1866), (-0.1, -4.309, -0.09916), (-2.1, -4.309, 0.4723), (-2.1, -4.309, 0.1866), (-2.1, -4.309, -0.09916), (-0.1, -4.309, 0.3294), (-2.1, -4.309, 0.3294), (-0.1, -4.309, 0.0437), (-2.1, -4.309, 0.0437), (-0.1, -4.595, 0.758), (-0.1, -4.595, 0.4723), (-0.1, -4.595, 0.1866), (-2.1, -4.595, 0.758), (-2.1, -4.595, 0.4723), (-2.1, -4.595, 0.1866), (-0.1, -4.595, 0.3294), (-2.1, -4.595, 0.3294), (-0.1, -4.595, 0.6151), (-2.1, -4.595, 0.6151), (-0.1, -4.881, 1.044), (-0.1, -4.881, 0.758), (-0.1, -4.881, 0.4723), (-2.1, -4.881, 1.044), (-2.1, -4.881, 0.758), (-2.1, -4.881, 0.4723), (-0.1, -4.881, 0.6151), (-2.1, -4.881, 0.6151), (-0.1, -4.881, 0.9008), (-2.1, -4.881, 0.9008), (-0.1, -5.166, 1.329), (-0.1, -5.166, 1.044), (-0.1, -5.166, 0.758), (-2.1, -5.166, 1.329), (-2.1, -5.166, 1.044), (-2.1, -5.166, 0.758), (-0.1, -5.166, 0.9008), (-2.1, -5.166, 0.9008), (-0.1, -5.166, 1.187), (-2.1, -5.166, 1.187), (-0.1, -5.452, 1.615), (-2.1, -5.452, 1.329), (-2.1, -5.452, 1.044), (-2.1, -5.452, 1.615), (-0.1, -5.452, 1.329), (-0.1, -5.452, 1.044), (-0.1, -5.452, 1.187), (-2.1, -5.452, 1.187), (-0.1, -5.452, 1.472), (-2.1, -5.452, 1.472)], [], [(74, 64, 1, 72), (64, 65, 0, 1), (134, 54, 4, 130), (54, 55, 5, 4), (75, 66, 6, 70), (85, 69, 7, 77), (70, 6, 7, 72), (124, 51, 9, 117), (114, 43, 11, 107), (104, 37, 13, 97), (92, 31, 15, 87), (82, 59, 17, 79), (135, 57, 19, 127), (133, 52, 21, 128), (125, 53, 20, 120), (123, 46, 23, 121), (115, 47, 22, 110), (97, 13, 32, 102), (113, 40, 25, 111), (105, 41, 24, 100), (86, 14, 31, 92), (103, 34, 27, 101), (93, 35, 26, 90), (95, 62, 29, 91), (83, 63, 28, 81), (100, 24, 34, 103), (104, 36, 41, 105), (96, 12, 37, 104), (107, 11, 38, 112), (110, 22, 40, 113), (104, 105, 99, 96), (106, 10, 43, 114), (117, 9, 44, 122), (120, 20, 46, 123), (99, 22, 12, 96), (130, 4, 48, 132), (4, 5, 49, 48), (116, 8, 51, 124), (127, 19, 52, 133), (12, 22, 47, 42), (126, 2, 54, 134), (2, 3, 55, 54), (114, 42, 47, 115), (78, 16, 59, 82), (87, 15, 60, 94), (90, 26, 62, 95), (114, 115, 109, 106), (109, 20, 10, 106), (135, 129, 126, 134), (71, 18, 66, 75), (79, 17, 67, 84), (81, 28, 69, 85), (69, 74, 72, 7), (65, 75, 70, 0), (0, 70, 72, 1), (28, 73, 74, 69), (10, 20, 53, 50), (66, 84, 76, 6), (6, 76, 77, 7), (58, 82, 79, 18), (62, 83, 81, 29), (124, 50, 53, 125), (26, 80, 83, 62), (18, 79, 84, 66), (29, 81, 85, 68), (30, 92, 87, 16), (59, 94, 88, 17), (119, 116, 124, 125), (34, 93, 90, 27), (24, 89, 93, 34), (16, 87, 94, 59), (27, 90, 95, 61), (36, 104, 97, 14), (31, 102, 98, 15), (14, 97, 102, 31), (40, 105, 100, 25), (25, 100, 103, 33), (119, 19, 8, 116), (22, 99, 105, 40), (42, 114, 107, 12), (37, 112, 108, 13), (46, 115, 110, 23), (12, 107, 112, 37), (23, 110, 113, 39), (126, 129, 3, 2), (20, 109, 115, 46), (50, 124, 117, 10), (43, 122, 118, 11), (52, 125, 120, 21), (10, 117, 122, 43), (21, 120, 123, 45), (19, 57, 56, 8), (19, 119, 125, 52), (49, 128, 45, 121, 39, 111, 33, 101, 61, 91, 68, 77, 76, 67, 88, 60, 98, 32, 108, 38, 118, 44, 131, 48), (49, 133, 128), (45, 128, 21), (45, 123, 121), (56, 134, 130, 8), (51, 132, 131, 9), (39, 121, 23), (39, 113, 111), (33, 111, 25), (33, 103, 101), (61, 101, 27), (55, 135, 127, 5), (61, 95, 91), (68, 91, 29), (68, 85, 77), (84, 67, 76), (17, 88, 67), (94, 60, 88), (15, 98, 60), (102, 32, 98), (13, 108, 32), (112, 38, 108), (8, 130, 132, 51), (5, 127, 133, 49), (135, 134, 56, 57), (3, 129, 135, 55), (11, 118, 38), (122, 44, 118), (9, 131, 44), (132, 48, 131), (14, 24, 41, 36), (89, 24, 14, 86), (92, 93, 89, 86), (92, 30, 35, 93), (16, 26, 35, 30), (80, 26, 16, 78), (82, 83, 80, 78), (63, 83, 82, 58), (28, 63, 58, 18), (73, 28, 18, 71), (75, 74, 73, 71), (74, 75, 65, 64)])
me_cube_006.use_remesh_preserve_volume = False
me_cube_006.use_remesh_preserve_attributes = False
me_cube_006.use_mirror_vertex_groups = False
me_cube_006.update()
me_cube_005 = bpy.data.meshes.new('Cube.005')
me_cube_005.from_pydata([(-2.0, -3.709, -1.0), (-2.0, -5.709, -1.0), (-4.0, -5.709, -1.0), (-4.0, -3.709, -1.0), (-2.0, -5.709, 1.0), (-4.0, -5.709, 1.0), (-2.0, -5.709, 0.7143), (-2.0, -5.709, 0.4286), (-2.0, -5.709, 0.1429), (-2.0, -5.709, -0.1429), (-2.0, -5.709, -0.4286), (-2.0, -5.709, -0.7143), (-4.0, -5.709, 0.7143), (-4.0, -5.709, 0.4286), (-4.0, -5.709, 0.1429), (-4.0, -5.709, -0.1429), (-4.0, -5.709, -0.4286), (-4.0, -5.709, -0.7143), (-2.0, -5.423, -1.0), (-2.0, -5.138, -1.0), (-2.0, -4.852, -1.0), (-2.0, -4.566, -1.0), (-2.0, -4.28, -1.0), (-2.0, -3.995, -1.0), (-4.0, -3.995, -1.0), (-4.0, -4.28, -1.0), (-4.0, -4.566, -1.0), (-4.0, -4.852, -1.0), (-4.0, -5.138, -1.0), (-4.0, -5.423, -1.0), (-2.0, -5.423, 0.7143), (-2.0, -5.423, 0.4286), (-2.0, -5.138, 0.4286), (-2.0, -5.423, 0.1429), (-2.0, -5.138, 0.1429), (-2.0, -4.852, 0.1429), (-2.0, -5.423, -0.1429), (-2.0, -5.138, -0.1429), (-2.0, -4.852, -0.1429), (-2.0, -4.566, -0.1429), (-2.0, -5.423, -0.4286), (-2.0, -5.138, -0.4286), (-2.0, -4.852, -0.4286), (-2.0, -4.566, -0.4286), (-2.0, -4.28, -0.4286), (-2.0, -5.423, -0.7143), (-2.0, -5.138, -0.7143), (-2.0, -4.852, -0.7143), (-2.0, -4.566, -0.7143), (-2.0, -4.28, -0.7143), (-2.0, -3.995, -0.7143), (-4.0, -5.423, 0.7143), (-4.0, -5.138, 0.4286), (-4.0, -5.423, 0.4286), (-4.0, -4.852, 0.1429), (-4.0, -5.138, 0.1429), (-4.0, -5.423, 0.1429), (-4.0, -4.566, -0.1429), (-4.0, -4.852, -0.1429), (-4.0, -5.138, -0.1429), (-4.0, -5.423, -0.1429), (-4.0, -4.28, -0.4286), (-4.0, -4.566, -0.4286), (-4.0, -4.852, -0.4286), (-4.0, -5.138, -0.4286), (-4.0, -5.423, -0.4286), (-4.0, -3.995, -0.7143), (-4.0, -4.28, -0.7143), (-4.0, -4.566, -0.7143), (-4.0, -4.852, -0.7143), (-4.0, -5.138, -0.7143), (-4.0, -5.423, -0.7143), (-2.0, -5.709, -0.2857), (-4.0, -5.709, -0.2857), (-2.0, -4.28, -0.2857), (-2.0, -4.566, -0.2857), (-2.0, -4.852, -0.2857), (-2.0, -5.138, -0.2857), (-2.0, -5.423, -0.2857), (-4.0, -5.423, -0.2857), (-4.0, -5.138, -0.2857), (-4.0, -4.852, -0.2857), (-4.0, -4.566, -0.2857), (-4.0, -4.28, -0.2857), (-2.0, -5.709, 0.0), (-4.0, -5.709, 0.0), (-2.0, -4.566, 0.0), (-2.0, -4.852, 0.0), (-2.0, -5.138, 0.0), (-2.0, -5.423, 0.0), (-4.0, -5.423, 0.0), (-4.0, -5.138, 0.0), (-4.0, -4.852, 0.0), (-4.0, -4.566, 0.0), (-2.0, -5.709, 0.2857), (-4.0, -5.709, 0.2857), (-2.0, -4.852, 0.2857), (-2.0, -5.138, 0.2857), (-2.0, -5.423, 0.2857), (-4.0, -5.423, 0.2857), (-4.0, -5.138, 0.2857), (-4.0, -4.852, 0.2857), (-2.0, -5.709, 0.5714), (-4.0, -5.709, 0.5714), (-2.0, -5.138, 0.5714), (-2.0, -5.423, 0.5714), (-4.0, -5.423, 0.5714), (-4.0, -5.138, 0.5714), (-2.0, -5.709, 0.8571), (-4.0, -5.709, 0.8571), (-2.0, -5.423, 0.8571), (-4.0, -5.423, 0.8571), (-2.0, -5.709, -0.5714), (-4.0, -5.709, -0.5714), (-2.0, -3.995, -0.5714), (-2.0, -4.28, -0.5714), (-2.0, -4.566, -0.5714), (-2.0, -4.852, -0.5714), (-2.0, -5.138, -0.5714), (-2.0, -5.423, -0.5714), (-4.0, -5.423, -0.5714), (-4.0, -5.138, -0.5714), (-4.0, -4.852, -0.5714), (-4.0, -4.566, -0.5714), (-4.0, -4.28, -0.5714), (-4.0, -3.995, -0.5714), (-2.0, -5.709, -0.8571), (-4.0, -5.709, -0.8571), (-4.0, -3.709, -0.8571), (-2.0, -3.709, -0.8571), (-2.0, -3.995, -0.8571), (-2.0, -4.28, -0.8571), (-2.0, -4.566, -0.8571), (-2.0, -4.852, -0.8571), (-2.0, -5.138, -0.8571), (-2.0, -5.423, -0.8571), (-4.0, -5.423, -0.8571), (-4.0, -5.138, -0.8571), (-4.0, -4.852, -0.8571), (-4.0, -4.566, -0.8571), (-4.0, -4.28, -0.8571), (-4.0, -3.995, -0.8571), (-2.0, -3.852, -1.0), (-2.0, -3.852, -0.7143), (-4.0, -3.852, -1.0), (-4.0, -3.852, -0.7143), (-4.0, -3.852, -0.8571), (-2.0, -3.852, -0.8571), (-2.0, -4.138, -1.0), (-4.0, -4.138, -1.0), (-2.0, -4.138, -0.4286), (-2.0, -4.138, -0.7143), (-4.0, -4.138, -0.4286), (-4.0, -4.138, -0.7143), (-2.0, -4.138, -0.5714), (-4.0, -4.138, -0.5714), (-2.0, -4.138, -0.8571), (-4.0, -4.138, -0.8571), (-2.0, -4.423, -1.0), (-4.0, -4.423, -1.0), (-2.0, -4.423, -0.1429), (-2.0, -4.423, -0.4286), (-2.0, -4.423, -0.7143), (-4.0, -4.423, -0.1429), (-4.0, -4.423, -0.4286), (-4.0, -4.423, -0.7143), (-2.0, -4.423, -0.2857), (-4.0, -4.423, -0.2857), (-2.0, -4.423, -0.5714), (-4.0, -4.423, -0.5714), (-2.0, -4.423, -0.8571), (-4.0, -4.423, -0.8571), (-2.0, -4.709, -1.0), (-4.0, -4.709, -1.0), (-2.0, -4.709, 0.1429), (-2.0, -4.709, -0.1429), (-2.0, -4.709, -0.4286), (-2.0, -4.709, -0.7143), (-4.0, -4.709, 0.1429), (-4.0, -4.709, -0.1429), (-4.0, -4.709, -0.4286), (-4.0, -4.709, -0.7143), (-2.0, -4.709, -0.2857), (-4.0, -4.709, -0.2857), (-2.0, -4.709, 0.0), (-4.0, -4.709, 0.0), (-2.0, -4.709, -0.5714), (-4.0, -4.709, -0.5714), (-2.0, -4.709, -0.8571), (-4.0, -4.709, -0.8571), (-2.0, -4.995, -1.0), (-4.0, -4.995, -1.0), (-2.0, -4.995, 0.4286), (-2.0, -4.995, 0.1429), (-2.0, -4.995, -0.1429), (-2.0, -4.995, -0.4286), (-2.0, -4.995, -0.7143), (-4.0, -4.995, 0.4286), (-4.0, -4.995, 0.1429), (-4.0, -4.995, -0.1429), (-4.0, -4.995, -0.4286), (-4.0, -4.995, -0.7143), (-2.0, -4.995, -0.2857), (-4.0, -4.995, -0.2857), (-2.0, -4.995, 0.0), (-4.0, -4.995, 0.0), (-2.0, -4.995, 0.2857), (-4.0, -4.995, 0.2857), (-2.0, -4.995, -0.5714), (-4.0, -4.995, -0.5714), (-2.0, -4.995, -0.8571), (-4.0, -4.995, -0.8571), (-2.0, -5.28, -1.0), (-4.0, -5.28, -1.0), (-2.0, -5.28, 0.7143), (-2.0, -5.28, 0.4286), (-2.0, -5.28, 0.1429), (-2.0, -5.28, -0.1429), (-2.0, -5.28, -0.4286), (-2.0, -5.28, -0.7143), (-4.0, -5.28, 0.7143), (-4.0, -5.28, 0.4286), (-4.0, -5.28, 0.1429), (-4.0, -5.28, -0.1429), (-4.0, -5.28, -0.4286), (-4.0, -5.28, -0.7143), (-2.0, -5.28, -0.2857), (-4.0, -5.28, -0.2857), (-2.0, -5.28, 0.0), (-4.0, -5.28, 0.0), (-2.0, -5.28, 0.2857), (-4.0, -5.28, 0.2857), (-2.0, -5.28, 0.5714), (-4.0, -5.28, 0.5714), (-2.0, -5.28, -0.5714), (-4.0, -5.28, -0.5714), (-2.0, -5.28, -0.8571), (-4.0, -5.28, -0.8571), (-2.0, -5.566, 1.0), (-4.0, -5.566, -1.0), (-4.0, -5.566, 0.7143), (-4.0, -5.566, 0.4286), (-4.0, -5.566, 0.1429), (-4.0, -5.566, -0.1429), (-4.0, -5.566, -0.4286), (-4.0, -5.566, -0.7143), (-2.0, -5.566, -1.0), (-4.0, -5.566, 1.0), (-2.0, -5.566, 0.7143), (-2.0, -5.566, 0.4286), (-2.0, -5.566, 0.1429), (-2.0, -5.566, -0.1429), (-2.0, -5.566, -0.4286), (-2.0, -5.566, -0.7143), (-2.0, -5.566, -0.2857), (-4.0, -5.566, -0.2857), (-2.0, -5.566, 0.0), (-4.0, -5.566, 0.0), (-2.0, -5.566, 0.2857), (-4.0, -5.566, 0.2857), (-2.0, -5.566, 0.5714), (-4.0, -5.566, 0.5714), (-2.0, -5.566, 0.8571), (-4.0, -5.566, 0.8571), (-2.0, -5.566, -0.5714), (-4.0, -5.566, -0.5714), (-2.0, -5.566, -0.8571), (-4.0, -5.566, -0.8571)], [], [(266, 126, 1, 246), (126, 127, 2, 1), (146, 128, 3, 144), (128, 129, 0, 3), (246, 1, 2, 239), (243, 60, 79, 255), (262, 108, 6, 248), (260, 102, 7, 249), (258, 94, 8, 250), (256, 84, 9, 251), (254, 72, 10, 252), (264, 112, 11, 253), (108, 109, 12, 6), (102, 103, 13, 7), (94, 95, 14, 8), (84, 85, 15, 9), (72, 73, 16, 10), (112, 113, 17, 11), (147, 130, 23, 142), (156, 131, 22, 148), (170, 132, 21, 158), (188, 133, 20, 172), (210, 134, 19, 190), (236, 135, 18, 212), (267, 136, 29, 239), (237, 137, 28, 213), (211, 138, 27, 191), (189, 139, 26, 173), (171, 140, 25, 159), (157, 141, 24, 149), (142, 23, 24, 144), (148, 22, 25, 149), (158, 21, 26, 159), (172, 20, 27, 173), (190, 19, 28, 191), (212, 18, 29, 213), (232, 105, 31, 215), (206, 97, 34, 193), (230, 98, 33, 216), (184, 87, 38, 175), (204, 88, 37, 194), (228, 89, 36, 217), (166, 75, 43, 161), (182, 76, 42, 176), (202, 77, 41, 195), (226, 78, 40, 218), (154, 115, 49, 151), (168, 116, 48, 162), (186, 117, 47, 177), (208, 118, 46, 196), (234, 119, 45, 219), (263, 111, 51, 240), (261, 106, 53, 241), (233, 107, 52, 221), (259, 99, 56, 242), (231, 100, 55, 222), (207, 101, 54, 198), (217, 36, 78, 226), (194, 37, 77, 202), (175, 38, 76, 182), (257, 90, 60, 243), (229, 91, 59, 223), (205, 92, 58, 199), (185, 93, 57, 179), (160, 39, 75, 166), (9, 15, 73, 72), (255, 79, 65, 244), (227, 80, 64, 224), (203, 81, 63, 200), (183, 82, 62, 180), (167, 83, 61, 164), (251, 9, 72, 254), (265, 120, 71, 245), (235, 121, 70, 225), (209, 122, 69, 201), (187, 123, 68, 181), (169, 124, 67, 165), (155, 125, 66, 153), (223, 59, 80, 227), (199, 58, 81, 203), (179, 57, 82, 183), (184, 86, 93, 185), (250, 8, 84, 256), (8, 14, 85, 84), (174, 35, 87, 184), (193, 34, 88, 204), (216, 33, 89, 228), (242, 56, 90, 257), (222, 55, 91, 229), (198, 54, 92, 205), (184, 185, 178, 174), (249, 7, 94, 258), (7, 13, 95, 94), (192, 32, 97, 206), (215, 31, 98, 230), (241, 53, 99, 259), (221, 52, 100, 231), (178, 54, 35, 174), (248, 6, 102, 260), (6, 12, 103, 102), (214, 30, 105, 232), (240, 51, 106, 261), (35, 54, 101, 96), (238, 4, 108, 262), (4, 5, 109, 108), (206, 96, 101, 207), (252, 10, 112, 264), (10, 16, 113, 112), (150, 44, 115, 154), (161, 43, 116, 168), (176, 42, 117, 186), (195, 41, 118, 208), (218, 40, 119, 234), (244, 65, 120, 265), (224, 64, 121, 235), (200, 63, 122, 209), (180, 62, 123, 187), (164, 61, 124, 169), (206, 207, 197, 192), (253, 11, 126, 266), (11, 17, 127, 126), (197, 52, 32, 192), (263, 247, 238, 262), (143, 50, 130, 147), (151, 49, 131, 156), (162, 48, 132, 170), (177, 47, 133, 188), (196, 46, 134, 210), (219, 45, 135, 236), (245, 71, 136, 267), (225, 70, 137, 237), (201, 69, 138, 211), (181, 68, 139, 189), (165, 67, 140, 171), (153, 66, 141, 157), (141, 146, 144, 24), (129, 147, 142, 0), (0, 142, 144, 3), (66, 145, 146, 141), (32, 52, 107, 104), (130, 156, 148, 23), (140, 157, 149, 25), (23, 148, 149, 24), (114, 154, 151, 50), (124, 155, 153, 67), (232, 104, 107, 233), (61, 152, 155, 124), (50, 151, 156, 130), (67, 153, 157, 140), (131, 170, 158, 22), (139, 171, 159, 26), (22, 158, 159, 25), (74, 166, 161, 44), (115, 168, 162, 49), (220, 214, 232, 233), (82, 167, 164, 62), (123, 169, 165, 68), (57, 163, 167, 82), (44, 161, 168, 115), (62, 164, 169, 123), (49, 162, 170, 131), (68, 165, 171, 139), (132, 188, 172, 21), (138, 189, 173, 27), (21, 172, 173, 26), (86, 184, 175, 39), (75, 182, 176, 43), (116, 186, 177, 48), (39, 175, 182, 75), (92, 185, 179, 58), (81, 183, 180, 63), (122, 187, 181, 69), (58, 179, 183, 81), (220, 51, 30, 214), (54, 178, 185, 92), (43, 176, 186, 116), (63, 180, 187, 122), (48, 177, 188, 132), (69, 181, 189, 138), (133, 210, 190, 20), (137, 211, 191, 28), (20, 190, 191, 27), (96, 206, 193, 35), (87, 204, 194, 38), (76, 202, 195, 42), (117, 208, 196, 47), (100, 207, 198, 55), (38, 194, 202, 76), (91, 205, 199, 59), (80, 203, 200, 64), (121, 209, 201, 70), (59, 199, 203, 80), (35, 193, 204, 87), (55, 198, 205, 91), (238, 247, 5, 4), (52, 197, 207, 100), (42, 195, 208, 117), (64, 200, 209, 121), (47, 196, 210, 133), (70, 201, 211, 137), (134, 236, 212, 19), (136, 237, 213, 29), (19, 212, 213, 28), (104, 232, 215, 32), (97, 230, 216, 34), (88, 228, 217, 37), (77, 226, 218, 41), (118, 234, 219, 46), (106, 233, 221, 53), (99, 231, 222, 56), (37, 217, 226, 77), (90, 229, 223, 60), (79, 227, 224, 65), (120, 235, 225, 71), (60, 223, 227, 79), (34, 216, 228, 88), (56, 222, 229, 90), (32, 215, 230, 97), (53, 221, 231, 99), (51, 111, 110, 30), (51, 220, 233, 106), (41, 218, 234, 118), (65, 224, 235, 120), (46, 219, 236, 134), (71, 225, 237, 136), (135, 266, 246, 18), (18, 246, 239, 29), (15, 243, 255, 73), (110, 262, 248, 30), (105, 260, 249, 31), (98, 258, 250, 33), (89, 256, 251, 36), (78, 254, 252, 40), (119, 264, 253, 45), (127, 267, 239, 2), (109, 263, 240, 12), (103, 261, 241, 13), (95, 259, 242, 14), (85, 257, 243, 15), (73, 255, 244, 16), (36, 251, 254, 78), (113, 265, 245, 17), (33, 250, 256, 89), (14, 242, 257, 85), (31, 249, 258, 98), (13, 241, 259, 95), (30, 248, 260, 105), (12, 240, 261, 103), (263, 262, 110, 111), (5, 247, 263, 109), (40, 252, 264, 119), (16, 244, 265, 113), (45, 253, 266, 135), (17, 245, 267, 127), (39, 57, 93, 86), (163, 57, 39, 160), (166, 167, 163, 160), (166, 74, 83, 167), (44, 61, 83, 74), (152, 61, 44, 150), (154, 155, 152, 150), (125, 155, 154, 114), (66, 125, 114, 50), (145, 66, 50, 143), (147, 146, 145, 143), (146, 147, 129, 128)])
me_cube_005.use_remesh_preserve_volume = False
me_cube_005.use_remesh_preserve_attributes = False
me_cube_005.use_mirror_vertex_groups = False
me_cube_005.update()

# ---- objects
ob_floors_004 = bpy.data.objects.new('Floors.004', me_cube_008)
ob_floors_003 = bpy.data.objects.new('Floors.003', me_cube_008)
ob_floors_002 = bpy.data.objects.new('Floors.002', me_cube_004)
ob_floors_001 = bpy.data.objects.new('Floors.001', me_cube_003)
ob_floors = bpy.data.objects.new('Floors', me_cube_002)
ob_building = bpy.data.objects.new('Building', me_cube)
ob_staries4 = bpy.data.objects.new('Staries4', me_cube_009)
ob_stairs3 = bpy.data.objects.new('Stairs3', me_cube_007)
ob_staris_2 = bpy.data.objects.new('Staris 2', me_cube_006)
ob_stairs1 = bpy.data.objects.new('Stairs1', me_cube_005)

# ---- transforms, parenting, visibility, modifiers, constraints
ob_floors_004.location = (0.12, 0.123, 3.982)
ob_floors_004.lock_rotations_4d = False
ob_floors_004.empty_display_type = 'ARROWS'
ob_floors_004.lineart.crease_threshold = 0.0
ob_floors_003.location = (0.12, 0.123, 3.0)
ob_floors_003.lock_rotations_4d = False
ob_floors_003.empty_display_type = 'ARROWS'
ob_floors_003.lineart.crease_threshold = 0.0
ob_floors_002.location = (0.12, 0.123, 2.0)
ob_floors_002.lock_rotations_4d = False
ob_floors_002.empty_display_type = 'ARROWS'
ob_floors_002.lineart.crease_threshold = 0.0
ob_floors_001.location = (0.12, 0.123, 1.0)
ob_floors_001.lock_rotations_4d = False
ob_floors_001.empty_display_type = 'ARROWS'
ob_floors_001.lineart.crease_threshold = 0.0
ob_floors.location = (0.12, 0.11, 0.075)
ob_floors.lock_rotations_4d = False
ob_floors.empty_display_type = 'ARROWS'
ob_floors.lineart.crease_threshold = 0.0
ob_building.location = (-1.5, -1.5, 0.0)
ob_building.lock_rotations_4d = False
ob_building.empty_display_type = 'ARROWS'
ob_building.lineart.crease_threshold = 0.0
ob_staries4.location = (-0.4805, 2.357, 3.194)
ob_staries4.scale = (0.25, 0.5, 0.5)
ob_staries4.lineart.crease_threshold = 0.0
ob_stairs3.location = (-0.4805, 2.357, 2.2)
ob_stairs3.scale = (0.25, 0.5, 0.5)
ob_stairs3.lineart.crease_threshold = 0.0
ob_staris_2.location = (-0.4805, 2.357, 1.193)
ob_staris_2.scale = (0.25, 0.5, 0.5)
ob_staris_2.lineart.crease_threshold = 0.0
ob_stairs1.location = (0.0, 2.41, 0.5)
ob_stairs1.scale = (0.25, 0.5, 0.5)
ob_stairs1.lineart.crease_threshold = 0.0

# ---- collection membership
col_collection_1.objects.link(ob_floors_004)
col_collection_1.objects.link(ob_floors_003)
col_collection_1.objects.link(ob_floors_002)
col_collection_1.objects.link(ob_floors_001)
col_collection_1.objects.link(ob_floors)
col_collection_1.objects.link(ob_building)
col_collection_5.objects.link(ob_staries4)
col_collection_5.objects.link(ob_stairs3)
col_collection_5.objects.link(ob_staris_2)
col_collection_5.objects.link(ob_stairs1)

# ---- scene / render settings (as saved in the file)
scene.frame_start = 1; scene.frame_end = 250; scene.frame_set(34)
scene.render.engine = 'BLENDER_EEVEE_NEXT'
scene.render.resolution_percentage = 50
scene.render.dither_intensity = 0.0
scene.cycles.use_denoising = False
scene.cycles.samples = 10
scene.cycles.sampling_pattern = 'TABULATED_SOBOL'
scene.cycles.light_sampling_threshold = 0.0
scene.cycles.use_adaptive_sampling = False
scene.cycles.use_light_tree = False
scene.cycles.blur_glossy = 0.0
scene.cycles.pixel_filter_type = 'GAUSSIAN'
scene.cycles.sample_clamp_indirect = 0.0
scene.view_settings.view_transform = 'Standard'
bpy.context.view_layer.update()

# ---- added for rendering (the .blend has no active camera and no usable light): camera, sun
cam_auto = bpy.data.cameras.new('AutoCamera')
cam_auto.lens = 50.0
cam_auto.sensor_width = 36.0
cam_auto.clip_end = 1000.0
ob_auto_camera = bpy.data.objects.new('AutoCamera', cam_auto)
scene.collection.objects.link(ob_auto_camera)
ob_auto_camera.location = (4.65848, -5.62045, 5.73502)
ob_auto_camera.rotation_euler = (1.09748, -7.21219e-08, 0.694738)
scene.camera = ob_auto_camera
light_auto_sun = bpy.data.lights.new('AutoSun', 'SUN')
light_auto_sun.energy = 3.0
light_auto_sun.angle = 0.0523599
ob_auto_sun = bpy.data.objects.new('AutoSun', light_auto_sun)
scene.collection.objects.link(ob_auto_sun)
ob_auto_sun.rotation_euler = (0.872665, 0.174533, 0.523599)
bpy.context.view_layer.update()
